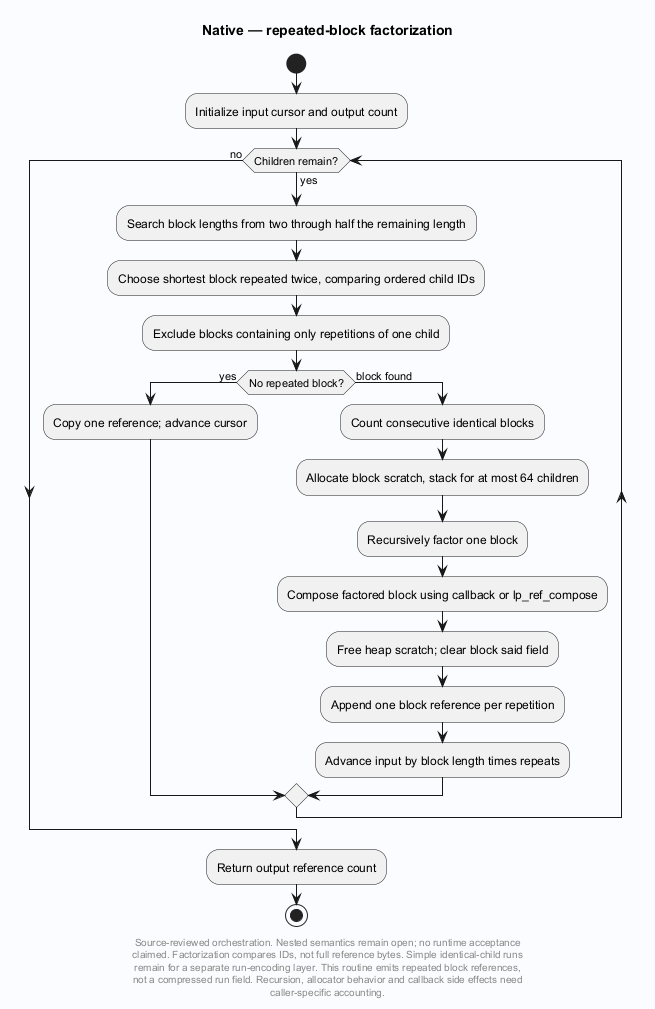

The diagram above was rendered by PlantUML. Its source (embedded in the PNG):
@startuml
' Evidence: Laplace-Native/src/compose.c SHA256 c213317c0871e015319c2a293fa82f7264f74bf7ec136d9ce2b2a867a38756f2
skinparam backgroundColor #FAFCFF
skinparam shadowing false
skinparam defaultFontName SansSerif
title Native — repeated-block factorization
start
:Initialize input cursor and output count;
while (Children remain?) is (yes)
 :Search block lengths from two through half the remaining length;
 :Choose shortest block repeated twice, comparing ordered child IDs;
 :Exclude blocks containing only repetitions of one child;
 if (No repeated block?) then (yes)
  :Copy one reference; advance cursor;
 else (block found)
  :Count consecutive identical blocks;
  :Allocate block scratch, stack for at most 64 children;
  :Recursively factor one block;
  :Compose factored block using callback or lp_ref_compose;
  :Free heap scratch; clear block said field;
  :Append one block reference per repetition;
  :Advance input by block length times repeats;
 endif
endwhile (no)
:Return output reference count;
stop
footer
Source-reviewed orchestration. Nested semantics remain open; no runtime acceptance
claimed. Factorization compares IDs, not full reference bytes. Simple identical-child runs
remain for a separate run-encoding layer. This routine emits repeated block references,
not a compressed run field. Recursion, allocator behavior and callback side effects need
caller-specific accounting.
end footer

@enduml